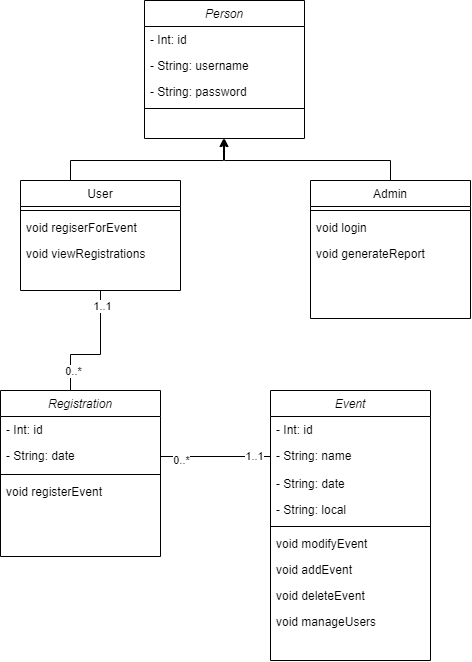

The diagram above was exported from draw.io. Its source (the exported page's mxGraphModel, read from the mxfile embedded in the PNG):
<mxGraphModel dx="1500" dy="807" grid="1" gridSize="10" guides="1" tooltips="1" connect="1" arrows="1" fold="1" page="1" pageScale="1" pageWidth="827" pageHeight="1169" math="0" shadow="0">
  <root>
    <mxCell id="WIyWlLk6GJQsqaUBKTNV-0" />
    <mxCell id="WIyWlLk6GJQsqaUBKTNV-1" parent="WIyWlLk6GJQsqaUBKTNV-0" />
    <mxCell id="zkfFHV4jXpPFQw0GAbJ--0" value="Person" style="swimlane;fontStyle=2;align=center;verticalAlign=top;childLayout=stackLayout;horizontal=1;startSize=26;horizontalStack=0;resizeParent=1;resizeLast=0;collapsible=1;marginBottom=0;rounded=0;shadow=0;strokeWidth=1;" parent="WIyWlLk6GJQsqaUBKTNV-1" vertex="1">
      <mxGeometry x="334" y="60" width="160" height="138" as="geometry">
        <mxRectangle x="230" y="140" width="160" height="26" as="alternateBounds" />
      </mxGeometry>
    </mxCell>
    <mxCell id="zkfFHV4jXpPFQw0GAbJ--1" value="- Int: id" style="text;align=left;verticalAlign=top;spacingLeft=4;spacingRight=4;overflow=hidden;rotatable=0;points=[[0,0.5],[1,0.5]];portConstraint=eastwest;" parent="zkfFHV4jXpPFQw0GAbJ--0" vertex="1">
      <mxGeometry y="26" width="160" height="26" as="geometry" />
    </mxCell>
    <mxCell id="zkfFHV4jXpPFQw0GAbJ--2" value="- String: username" style="text;align=left;verticalAlign=top;spacingLeft=4;spacingRight=4;overflow=hidden;rotatable=0;points=[[0,0.5],[1,0.5]];portConstraint=eastwest;rounded=0;shadow=0;html=0;" parent="zkfFHV4jXpPFQw0GAbJ--0" vertex="1">
      <mxGeometry y="52" width="160" height="26" as="geometry" />
    </mxCell>
    <mxCell id="zkfFHV4jXpPFQw0GAbJ--3" value="- String: password" style="text;align=left;verticalAlign=top;spacingLeft=4;spacingRight=4;overflow=hidden;rotatable=0;points=[[0,0.5],[1,0.5]];portConstraint=eastwest;rounded=0;shadow=0;html=0;" parent="zkfFHV4jXpPFQw0GAbJ--0" vertex="1">
      <mxGeometry y="78" width="160" height="26" as="geometry" />
    </mxCell>
    <mxCell id="zkfFHV4jXpPFQw0GAbJ--4" value="" style="line;html=1;strokeWidth=1;align=left;verticalAlign=middle;spacingTop=-1;spacingLeft=3;spacingRight=3;rotatable=0;labelPosition=right;points=[];portConstraint=eastwest;" parent="zkfFHV4jXpPFQw0GAbJ--0" vertex="1">
      <mxGeometry y="104" width="160" height="8" as="geometry" />
    </mxCell>
    <mxCell id="LxmSc3P94S2WAOADHzzG-27" style="edgeStyle=orthogonalEdgeStyle;rounded=0;orthogonalLoop=1;jettySize=auto;html=1;" parent="WIyWlLk6GJQsqaUBKTNV-1" edge="1">
      <mxGeometry relative="1" as="geometry">
        <mxPoint x="413" y="198" as="targetPoint" />
        <mxPoint x="230" y="250" as="sourcePoint" />
        <Array as="points">
          <mxPoint x="260" y="250" />
          <mxPoint x="260" y="220" />
          <mxPoint x="413" y="220" />
        </Array>
      </mxGeometry>
    </mxCell>
    <mxCell id="zkfFHV4jXpPFQw0GAbJ--6" value="User" style="swimlane;fontStyle=0;align=center;verticalAlign=top;childLayout=stackLayout;horizontal=1;startSize=26;horizontalStack=0;resizeParent=1;resizeLast=0;collapsible=1;marginBottom=0;rounded=0;shadow=0;strokeWidth=1;" parent="WIyWlLk6GJQsqaUBKTNV-1" vertex="1">
      <mxGeometry x="210" y="240" width="160" height="110" as="geometry">
        <mxRectangle x="130" y="380" width="160" height="26" as="alternateBounds" />
      </mxGeometry>
    </mxCell>
    <mxCell id="zkfFHV4jXpPFQw0GAbJ--9" value="" style="line;html=1;strokeWidth=1;align=left;verticalAlign=middle;spacingTop=-1;spacingLeft=3;spacingRight=3;rotatable=0;labelPosition=right;points=[];portConstraint=eastwest;" parent="zkfFHV4jXpPFQw0GAbJ--6" vertex="1">
      <mxGeometry y="26" width="160" height="8" as="geometry" />
    </mxCell>
    <mxCell id="zkfFHV4jXpPFQw0GAbJ--11" value="void regiserForEvent" style="text;align=left;verticalAlign=top;spacingLeft=4;spacingRight=4;overflow=hidden;rotatable=0;points=[[0,0.5],[1,0.5]];portConstraint=eastwest;" parent="zkfFHV4jXpPFQw0GAbJ--6" vertex="1">
      <mxGeometry y="34" width="160" height="26" as="geometry" />
    </mxCell>
    <mxCell id="LxmSc3P94S2WAOADHzzG-5" value="void viewRegistrations" style="text;align=left;verticalAlign=top;spacingLeft=4;spacingRight=4;overflow=hidden;rotatable=0;points=[[0,0.5],[1,0.5]];portConstraint=eastwest;" parent="zkfFHV4jXpPFQw0GAbJ--6" vertex="1">
      <mxGeometry y="60" width="160" height="26" as="geometry" />
    </mxCell>
    <mxCell id="LxmSc3P94S2WAOADHzzG-26" style="edgeStyle=orthogonalEdgeStyle;rounded=0;orthogonalLoop=1;jettySize=auto;html=1;entryX=0.5;entryY=1;entryDx=0;entryDy=0;" parent="WIyWlLk6GJQsqaUBKTNV-1" source="zkfFHV4jXpPFQw0GAbJ--13" target="zkfFHV4jXpPFQw0GAbJ--0" edge="1">
      <mxGeometry relative="1" as="geometry">
        <Array as="points">
          <mxPoint x="580" y="220" />
          <mxPoint x="414" y="220" />
        </Array>
      </mxGeometry>
    </mxCell>
    <mxCell id="zkfFHV4jXpPFQw0GAbJ--13" value="Admin" style="swimlane;fontStyle=0;align=center;verticalAlign=top;childLayout=stackLayout;horizontal=1;startSize=26;horizontalStack=0;resizeParent=1;resizeLast=0;collapsible=1;marginBottom=0;rounded=0;shadow=0;strokeWidth=1;" parent="WIyWlLk6GJQsqaUBKTNV-1" vertex="1">
      <mxGeometry x="500" y="240" width="160" height="138" as="geometry">
        <mxRectangle x="340" y="380" width="170" height="26" as="alternateBounds" />
      </mxGeometry>
    </mxCell>
    <mxCell id="zkfFHV4jXpPFQw0GAbJ--15" value="" style="line;html=1;strokeWidth=1;align=left;verticalAlign=middle;spacingTop=-1;spacingLeft=3;spacingRight=3;rotatable=0;labelPosition=right;points=[];portConstraint=eastwest;" parent="zkfFHV4jXpPFQw0GAbJ--13" vertex="1">
      <mxGeometry y="26" width="160" height="8" as="geometry" />
    </mxCell>
    <mxCell id="B3xbYALYr5U7a7wZye_h-1" value="void login " style="text;align=left;verticalAlign=top;spacingLeft=4;spacingRight=4;overflow=hidden;rotatable=0;points=[[0,0.5],[1,0.5]];portConstraint=eastwest;" vertex="1" parent="zkfFHV4jXpPFQw0GAbJ--13">
      <mxGeometry y="34" width="160" height="26" as="geometry" />
    </mxCell>
    <mxCell id="WTAnFM7rGZHTP9qRegFA-0" value="void generateReport" style="text;align=left;verticalAlign=top;spacingLeft=4;spacingRight=4;overflow=hidden;rotatable=0;points=[[0,0.5],[1,0.5]];portConstraint=eastwest;" vertex="1" parent="zkfFHV4jXpPFQw0GAbJ--13">
      <mxGeometry y="60" width="160" height="26" as="geometry" />
    </mxCell>
    <mxCell id="LxmSc3P94S2WAOADHzzG-11" value="Event" style="swimlane;fontStyle=2;align=center;verticalAlign=top;childLayout=stackLayout;horizontal=1;startSize=26;horizontalStack=0;resizeParent=1;resizeLast=0;collapsible=1;marginBottom=0;rounded=0;shadow=0;strokeWidth=1;" parent="WIyWlLk6GJQsqaUBKTNV-1" vertex="1">
      <mxGeometry x="460" y="450" width="160" height="270" as="geometry">
        <mxRectangle x="230" y="140" width="160" height="26" as="alternateBounds" />
      </mxGeometry>
    </mxCell>
    <mxCell id="LxmSc3P94S2WAOADHzzG-12" value="- Int: id" style="text;align=left;verticalAlign=top;spacingLeft=4;spacingRight=4;overflow=hidden;rotatable=0;points=[[0,0.5],[1,0.5]];portConstraint=eastwest;" parent="LxmSc3P94S2WAOADHzzG-11" vertex="1">
      <mxGeometry y="26" width="160" height="26" as="geometry" />
    </mxCell>
    <mxCell id="LxmSc3P94S2WAOADHzzG-13" value="- String: name" style="text;align=left;verticalAlign=top;spacingLeft=4;spacingRight=4;overflow=hidden;rotatable=0;points=[[0,0.5],[1,0.5]];portConstraint=eastwest;rounded=0;shadow=0;html=0;" parent="LxmSc3P94S2WAOADHzzG-11" vertex="1">
      <mxGeometry y="52" width="160" height="28" as="geometry" />
    </mxCell>
    <mxCell id="LxmSc3P94S2WAOADHzzG-14" value="- String: date" style="text;align=left;verticalAlign=top;spacingLeft=4;spacingRight=4;overflow=hidden;rotatable=0;points=[[0,0.5],[1,0.5]];portConstraint=eastwest;rounded=0;shadow=0;html=0;" parent="LxmSc3P94S2WAOADHzzG-11" vertex="1">
      <mxGeometry y="80" width="160" height="26" as="geometry" />
    </mxCell>
    <mxCell id="sK7nVCet8CxMK83d-bCC-0" value="- String: local" style="text;align=left;verticalAlign=top;spacingLeft=4;spacingRight=4;overflow=hidden;rotatable=0;points=[[0,0.5],[1,0.5]];portConstraint=eastwest;rounded=0;shadow=0;html=0;" vertex="1" parent="LxmSc3P94S2WAOADHzzG-11">
      <mxGeometry y="106" width="160" height="26" as="geometry" />
    </mxCell>
    <mxCell id="LxmSc3P94S2WAOADHzzG-15" value="" style="line;html=1;strokeWidth=1;align=left;verticalAlign=middle;spacingTop=-1;spacingLeft=3;spacingRight=3;rotatable=0;labelPosition=right;points=[];portConstraint=eastwest;" parent="LxmSc3P94S2WAOADHzzG-11" vertex="1">
      <mxGeometry y="132" width="160" height="8" as="geometry" />
    </mxCell>
    <mxCell id="LxmSc3P94S2WAOADHzzG-2" value="void modifyEvent" style="text;align=left;verticalAlign=top;spacingLeft=4;spacingRight=4;overflow=hidden;rotatable=0;points=[[0,0.5],[1,0.5]];portConstraint=eastwest;" parent="LxmSc3P94S2WAOADHzzG-11" vertex="1">
      <mxGeometry y="140" width="160" height="26" as="geometry" />
    </mxCell>
    <mxCell id="zkfFHV4jXpPFQw0GAbJ--14" value="void addEvent" style="text;align=left;verticalAlign=top;spacingLeft=4;spacingRight=4;overflow=hidden;rotatable=0;points=[[0,0.5],[1,0.5]];portConstraint=eastwest;" parent="LxmSc3P94S2WAOADHzzG-11" vertex="1">
      <mxGeometry y="166" width="160" height="26" as="geometry" />
    </mxCell>
    <mxCell id="LxmSc3P94S2WAOADHzzG-3" value="void deleteEvent" style="text;align=left;verticalAlign=top;spacingLeft=4;spacingRight=4;overflow=hidden;rotatable=0;points=[[0,0.5],[1,0.5]];portConstraint=eastwest;" parent="LxmSc3P94S2WAOADHzzG-11" vertex="1">
      <mxGeometry y="192" width="160" height="26" as="geometry" />
    </mxCell>
    <mxCell id="yREYqd_2Ud6i_CMop-JL-0" value="void manageUsers" style="text;align=left;verticalAlign=top;spacingLeft=4;spacingRight=4;overflow=hidden;rotatable=0;points=[[0,0.5],[1,0.5]];portConstraint=eastwest;" parent="LxmSc3P94S2WAOADHzzG-11" vertex="1">
      <mxGeometry y="218" width="160" height="26" as="geometry" />
    </mxCell>
    <mxCell id="LxmSc3P94S2WAOADHzzG-18" value="Registration" style="swimlane;fontStyle=2;align=center;verticalAlign=top;childLayout=stackLayout;horizontal=1;startSize=26;horizontalStack=0;resizeParent=1;resizeLast=0;collapsible=1;marginBottom=0;rounded=0;shadow=0;strokeWidth=1;" parent="WIyWlLk6GJQsqaUBKTNV-1" vertex="1">
      <mxGeometry x="190" y="450" width="160" height="166" as="geometry">
        <mxRectangle x="230" y="140" width="160" height="26" as="alternateBounds" />
      </mxGeometry>
    </mxCell>
    <mxCell id="LxmSc3P94S2WAOADHzzG-19" value="- Int: id" style="text;align=left;verticalAlign=top;spacingLeft=4;spacingRight=4;overflow=hidden;rotatable=0;points=[[0,0.5],[1,0.5]];portConstraint=eastwest;" parent="LxmSc3P94S2WAOADHzzG-18" vertex="1">
      <mxGeometry y="26" width="160" height="26" as="geometry" />
    </mxCell>
    <mxCell id="LxmSc3P94S2WAOADHzzG-23" value="- String: date" style="text;align=left;verticalAlign=top;spacingLeft=4;spacingRight=4;overflow=hidden;rotatable=0;points=[[0,0.5],[1,0.5]];portConstraint=eastwest;rounded=0;shadow=0;html=0;" parent="LxmSc3P94S2WAOADHzzG-18" vertex="1">
      <mxGeometry y="52" width="160" height="28" as="geometry" />
    </mxCell>
    <mxCell id="LxmSc3P94S2WAOADHzzG-22" value="" style="line;html=1;strokeWidth=1;align=left;verticalAlign=middle;spacingTop=-1;spacingLeft=3;spacingRight=3;rotatable=0;labelPosition=right;points=[];portConstraint=eastwest;" parent="LxmSc3P94S2WAOADHzzG-18" vertex="1">
      <mxGeometry y="80" width="160" height="8" as="geometry" />
    </mxCell>
    <mxCell id="LxmSc3P94S2WAOADHzzG-24" value="void registerEvent" style="text;align=left;verticalAlign=top;spacingLeft=4;spacingRight=4;overflow=hidden;rotatable=0;points=[[0,0.5],[1,0.5]];portConstraint=eastwest;rounded=0;shadow=0;html=0;" parent="LxmSc3P94S2WAOADHzzG-18" vertex="1">
      <mxGeometry y="88" width="160" height="26" as="geometry" />
    </mxCell>
    <mxCell id="MLv5KEI806Q04XTESJFq-0" style="edgeStyle=orthogonalEdgeStyle;rounded=0;orthogonalLoop=1;jettySize=auto;html=1;exitX=0.5;exitY=1;exitDx=0;exitDy=0;entryX=0.5;entryY=0;entryDx=0;entryDy=0;endArrow=none;endFill=0;" parent="WIyWlLk6GJQsqaUBKTNV-1" source="zkfFHV4jXpPFQw0GAbJ--6" target="LxmSc3P94S2WAOADHzzG-18" edge="1">
      <mxGeometry relative="1" as="geometry">
        <Array as="points">
          <mxPoint x="290" y="414" />
          <mxPoint x="260" y="414" />
          <mxPoint x="260" y="450" />
        </Array>
      </mxGeometry>
    </mxCell>
    <mxCell id="MLv5KEI806Q04XTESJFq-5" value="0..*" style="edgeLabel;html=1;align=center;verticalAlign=middle;resizable=0;points=[];" parent="MLv5KEI806Q04XTESJFq-0" connectable="0" vertex="1">
      <mxGeometry x="0.8778" y="-2" relative="1" as="geometry">
        <mxPoint x="1" y="-22" as="offset" />
      </mxGeometry>
    </mxCell>
    <mxCell id="MLv5KEI806Q04XTESJFq-6" value="1..1" style="edgeLabel;html=1;align=center;verticalAlign=middle;resizable=0;points=[];" parent="MLv5KEI806Q04XTESJFq-0" connectable="0" vertex="1">
      <mxGeometry x="-0.9284" y="1" relative="1" as="geometry">
        <mxPoint y="10" as="offset" />
      </mxGeometry>
    </mxCell>
    <mxCell id="MLv5KEI806Q04XTESJFq-2" style="edgeStyle=orthogonalEdgeStyle;rounded=0;orthogonalLoop=1;jettySize=auto;html=1;entryX=1;entryY=0.5;entryDx=0;entryDy=0;endArrow=none;endFill=0;" parent="WIyWlLk6GJQsqaUBKTNV-1" source="LxmSc3P94S2WAOADHzzG-13" target="LxmSc3P94S2WAOADHzzG-23" edge="1">
      <mxGeometry relative="1" as="geometry" />
    </mxCell>
    <mxCell id="MLv5KEI806Q04XTESJFq-7" value="0..*" style="edgeLabel;html=1;align=center;verticalAlign=middle;resizable=0;points=[];" parent="MLv5KEI806Q04XTESJFq-2" connectable="0" vertex="1">
      <mxGeometry x="0.6291" y="3" relative="1" as="geometry">
        <mxPoint as="offset" />
      </mxGeometry>
    </mxCell>
    <mxCell id="MLv5KEI806Q04XTESJFq-8" value="1..1" style="edgeLabel;html=1;align=center;verticalAlign=middle;resizable=0;points=[];" parent="MLv5KEI806Q04XTESJFq-2" connectable="0" vertex="1">
      <mxGeometry x="-0.6898" y="-1" relative="1" as="geometry">
        <mxPoint as="offset" />
      </mxGeometry>
    </mxCell>
  </root>
</mxGraphModel>